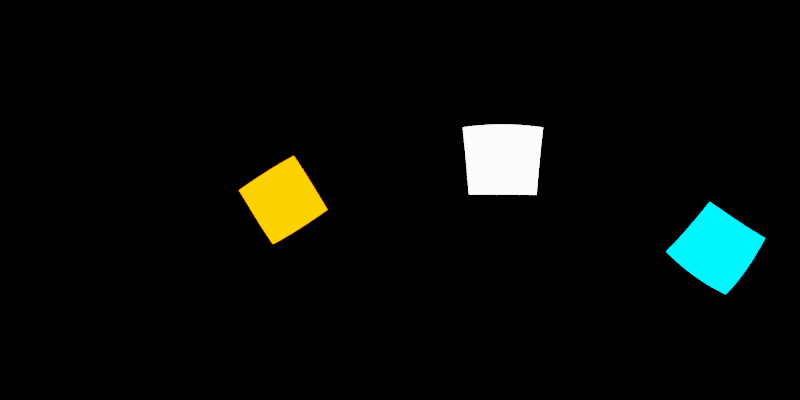# Source: environmentMap.blend  (saved by Blender 4.2.66; exported with 4.5.12 LTS)
import bpy
from mathutils import Matrix  # noqa: F401  (used for matrix-valued properties, if any)

bpy.ops.wm.read_factory_settings(use_empty=True)
scene = bpy.context.scene
scene.name = 'Scene'

# ---- collections
col_collection = bpy.data.collections.new('Collection'); scene.collection.children.link(col_collection)

# ---- world
world_world = bpy.data.worlds.new('World'); scene.world = world_world
world_world.use_nodes = True; world_world.node_tree.nodes.clear()
_N = world_world.node_tree.nodes; _L = world_world.node_tree.links
n0 = _N.new('ShaderNodeOutputWorld'); n0.name = 'World Output'; n0.location = (300, 300)
n1 = _N.new('ShaderNodeBackground'); n1.name = 'Background'; n1.location = (10, 300)
n1.inputs[0].default_value = (0.0, 0.0, 0.0, 1.0)
_L.new(n1.outputs[0], n0.inputs[0])
n0.is_active_output = True
world_world.color = (0.05088, 0.05088, 0.05088)
world_world.sun_shadow_jitter_overblur = 0.0

# ---- cameras
cam_camera = bpy.data.cameras.new('Camera')
cam_camera.type = 'PANO'
cam_camera.panorama_type = 'EQUIRECTANGULAR'

# ---- lights
light_area = bpy.data.lights.new('Area', 'AREA')
light_area.energy = 1000.0
light_area.size = 1.0
light_area.size_y = 1.0
light_area_001 = bpy.data.lights.new('Area.001', 'AREA')
light_area_001.color = (1.0, 0.1263, 0.0)
light_area_001.energy = 1000.0
light_area_001.size = 1.0
light_area_001.size_y = 1.0
light_area_002 = bpy.data.lights.new('Area.002', 'AREA')
light_area_002.color = (0.0, 0.5306, 1.0)
light_area_002.energy = 1000.0
light_area_002.size = 1.0
light_area_002.size_y = 1.0

# ---- objects
ob_camera = bpy.data.objects.new('Camera', cam_camera)
ob_area = bpy.data.objects.new('Area', light_area)
ob_area_001 = bpy.data.objects.new('Area.001', light_area_001)
ob_area_002 = bpy.data.objects.new('Area.002', light_area_002)

# ---- transforms, parenting, visibility, modifiers, constraints
ob_camera.location = (0.0, 0.0, 0.0)
ob_camera.rotation_euler = (1.571, 0.0, 0.0)
ob_area.location = (7.266, 6.958, 3.313)
ob_area.rotation_euler = (-1.253, 0.004634, -0.8114)
ob_area.scale = (5.922, 5.922, 5.922)
ob_area.visible_camera = True
ob_area_001.location = (-8.976, 6.891, 0.002771)
ob_area_001.rotation_euler = (-1.572, -0.5639, 0.9262)
ob_area_001.scale = (5.922, 5.922, 5.922)
ob_area_001.visible_camera = True
ob_area_002.location = (6.191, -8.056, -4.035)
ob_area_002.rotation_euler = (-2.033, 0.584, 3.525)
ob_area_002.scale = (5.922, 5.922, 5.922)
ob_area_002.visible_camera = True

# ---- collection membership
col_collection.objects.link(ob_camera)
col_collection.objects.link(ob_area)
col_collection.objects.link(ob_area_001)
col_collection.objects.link(ob_area_002)

# ---- scene / render settings (as saved in the file)
scene.camera = ob_camera
scene.frame_start = 1; scene.frame_end = 250; scene.frame_set(1)
scene.render.engine = 'CYCLES'
scene.render.resolution_x = 2048
scene.render.resolution_y = 1024
scene.cycles.samples = 256
scene.view_settings.view_transform = 'Filmic'
bpy.context.view_layer.update()
